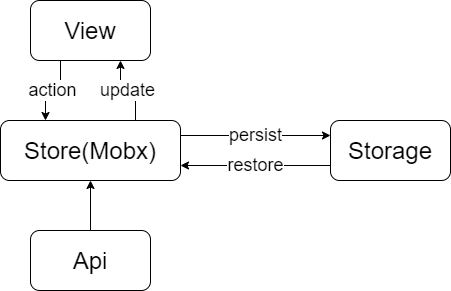

The diagram above was exported from draw.io. Its source (the exported page's mxGraphModel, read from the mxfile embedded in the PNG):
<mxGraphModel dx="672" dy="577" grid="1" gridSize="10" guides="1" tooltips="1" connect="1" arrows="1" fold="1" page="1" pageScale="1" pageWidth="827" pageHeight="1169" math="0" shadow="0">
  <root>
    <mxCell id="0" />
    <mxCell id="1" parent="0" />
    <mxCell id="13" value="&lt;font style=&quot;font-size: 18px&quot;&gt;action&lt;/font&gt;" style="edgeStyle=orthogonalEdgeStyle;rounded=0;orthogonalLoop=1;jettySize=auto;html=1;exitX=0.25;exitY=1;exitDx=0;exitDy=0;entryX=0.25;entryY=0;entryDx=0;entryDy=0;" parent="1" source="2" target="4" edge="1">
      <mxGeometry relative="1" as="geometry" />
    </mxCell>
    <mxCell id="2" value="&lt;font style=&quot;font-size: 24px&quot;&gt;View&lt;/font&gt;" style="rounded=1;whiteSpace=wrap;html=1;" parent="1" vertex="1">
      <mxGeometry x="150" y="50" width="120" height="60" as="geometry" />
    </mxCell>
    <mxCell id="9" value="&lt;font style=&quot;font-size: 18px&quot;&gt;persist&lt;/font&gt;" style="edgeStyle=orthogonalEdgeStyle;rounded=0;orthogonalLoop=1;jettySize=auto;html=1;exitX=1;exitY=0.25;exitDx=0;exitDy=0;entryX=0;entryY=0.25;entryDx=0;entryDy=0;" parent="1" source="4" target="8" edge="1">
      <mxGeometry relative="1" as="geometry">
        <Array as="points">
          <mxPoint x="390" y="185" />
          <mxPoint x="390" y="185" />
        </Array>
      </mxGeometry>
    </mxCell>
    <mxCell id="16" value="&lt;font style=&quot;font-size: 18px&quot;&gt;update&lt;/font&gt;" style="edgeStyle=orthogonalEdgeStyle;rounded=0;orthogonalLoop=1;jettySize=auto;html=1;exitX=0.75;exitY=0;exitDx=0;exitDy=0;entryX=0.75;entryY=1;entryDx=0;entryDy=0;" parent="1" source="4" target="2" edge="1">
      <mxGeometry relative="1" as="geometry" />
    </mxCell>
    <mxCell id="4" value="&lt;font style=&quot;font-size: 24px&quot;&gt;Store(Mobx)&lt;/font&gt;" style="rounded=1;whiteSpace=wrap;html=1;" parent="1" vertex="1">
      <mxGeometry x="120" y="170" width="180" height="60" as="geometry" />
    </mxCell>
    <mxCell id="18" style="edgeStyle=orthogonalEdgeStyle;rounded=0;orthogonalLoop=1;jettySize=auto;html=1;exitX=0.5;exitY=0;exitDx=0;exitDy=0;entryX=0.5;entryY=1;entryDx=0;entryDy=0;" parent="1" source="6" target="4" edge="1">
      <mxGeometry relative="1" as="geometry" />
    </mxCell>
    <mxCell id="6" value="&lt;font style=&quot;font-size: 24px&quot;&gt;Api&lt;/font&gt;" style="rounded=1;whiteSpace=wrap;html=1;fillColor=#ffffff;" parent="1" vertex="1">
      <mxGeometry x="150" y="280" width="120" height="60" as="geometry" />
    </mxCell>
    <mxCell id="12" value="&lt;font style=&quot;font-size: 18px&quot;&gt;restore&lt;/font&gt;" style="edgeStyle=orthogonalEdgeStyle;rounded=0;orthogonalLoop=1;jettySize=auto;html=1;exitX=0;exitY=0.75;exitDx=0;exitDy=0;entryX=1;entryY=0.75;entryDx=0;entryDy=0;" parent="1" source="8" target="4" edge="1">
      <mxGeometry relative="1" as="geometry" />
    </mxCell>
    <mxCell id="8" value="&lt;font style=&quot;font-size: 24px&quot;&gt;Storage&lt;br&gt;&lt;/font&gt;" style="rounded=1;whiteSpace=wrap;html=1;" parent="1" vertex="1">
      <mxGeometry x="450" y="170" width="120" height="60" as="geometry" />
    </mxCell>
  </root>
</mxGraphModel>